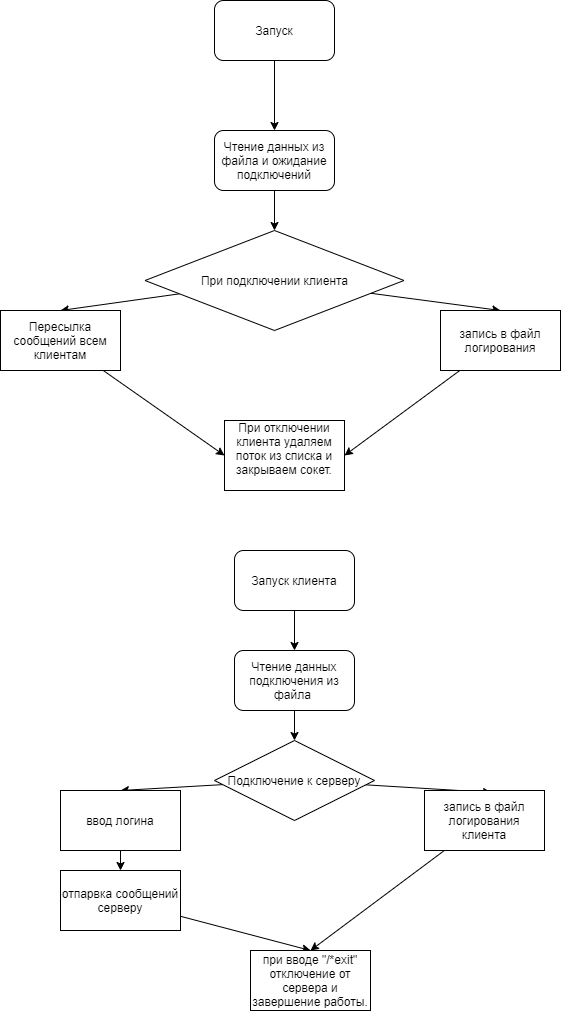

The diagram above was exported from draw.io. Its source (the exported page's mxGraphModel, read from the mxfile embedded in the PNG):
<mxGraphModel dx="1772" dy="1154" grid="1" gridSize="10" guides="1" tooltips="1" connect="1" arrows="1" fold="1" page="1" pageScale="1" pageWidth="827" pageHeight="1169" math="0" shadow="0">
  <root>
    <mxCell id="0" />
    <mxCell id="1" parent="0" />
    <mxCell id="4" style="edgeStyle=none;html=1;entryX=0.5;entryY=0;entryDx=0;entryDy=0;" edge="1" parent="1" source="2" target="3">
      <mxGeometry relative="1" as="geometry" />
    </mxCell>
    <mxCell id="2" value="Запуск" style="rounded=1;whiteSpace=wrap;html=1;" vertex="1" parent="1">
      <mxGeometry x="294" y="10" width="120" height="60" as="geometry" />
    </mxCell>
    <mxCell id="6" style="edgeStyle=none;html=1;entryX=0.5;entryY=0;entryDx=0;entryDy=0;" edge="1" parent="1" source="3" target="5">
      <mxGeometry relative="1" as="geometry" />
    </mxCell>
    <mxCell id="3" value="Чтение данных из файла и ожидание подключений" style="rounded=1;whiteSpace=wrap;html=1;" vertex="1" parent="1">
      <mxGeometry x="294" y="140" width="120" height="60" as="geometry" />
    </mxCell>
    <mxCell id="9" style="edgeStyle=none;html=1;entryX=0.5;entryY=0;entryDx=0;entryDy=0;" edge="1" parent="1" source="5" target="8">
      <mxGeometry relative="1" as="geometry" />
    </mxCell>
    <mxCell id="10" style="edgeStyle=none;html=1;entryX=0.5;entryY=0;entryDx=0;entryDy=0;" edge="1" parent="1" source="5" target="7">
      <mxGeometry relative="1" as="geometry" />
    </mxCell>
    <mxCell id="5" value="При подключении клиента" style="rhombus;whiteSpace=wrap;html=1;" vertex="1" parent="1">
      <mxGeometry x="224.5" y="240" width="259" height="100" as="geometry" />
    </mxCell>
    <mxCell id="26" style="edgeStyle=none;html=1;entryX=0;entryY=0.5;entryDx=0;entryDy=0;" edge="1" parent="1" source="7" target="25">
      <mxGeometry relative="1" as="geometry" />
    </mxCell>
    <mxCell id="7" value="Пересылка сообщений всем клиентам" style="rounded=0;whiteSpace=wrap;html=1;" vertex="1" parent="1">
      <mxGeometry x="80" y="320" width="120" height="60" as="geometry" />
    </mxCell>
    <mxCell id="27" style="edgeStyle=none;html=1;entryX=1;entryY=0.5;entryDx=0;entryDy=0;" edge="1" parent="1" source="8" target="25">
      <mxGeometry relative="1" as="geometry" />
    </mxCell>
    <mxCell id="8" value="запись в файл логирования" style="rounded=0;whiteSpace=wrap;html=1;" vertex="1" parent="1">
      <mxGeometry x="520" y="320" width="120" height="60" as="geometry" />
    </mxCell>
    <mxCell id="13" style="edgeStyle=none;html=1;entryX=0.5;entryY=0;entryDx=0;entryDy=0;" edge="1" parent="1" source="11" target="12">
      <mxGeometry relative="1" as="geometry" />
    </mxCell>
    <mxCell id="11" value="Запуск клиента" style="rounded=1;whiteSpace=wrap;html=1;" vertex="1" parent="1">
      <mxGeometry x="314" y="560" width="120" height="60" as="geometry" />
    </mxCell>
    <mxCell id="18" style="edgeStyle=none;html=1;entryX=0.5;entryY=0;entryDx=0;entryDy=0;" edge="1" parent="1" source="12" target="14">
      <mxGeometry relative="1" as="geometry" />
    </mxCell>
    <mxCell id="12" value="Чтение данных подключения из файла&amp;nbsp;" style="rounded=1;whiteSpace=wrap;html=1;" vertex="1" parent="1">
      <mxGeometry x="314" y="660" width="120" height="60" as="geometry" />
    </mxCell>
    <mxCell id="19" style="edgeStyle=none;html=1;entryX=0.5;entryY=0;entryDx=0;entryDy=0;" edge="1" parent="1" source="14" target="15">
      <mxGeometry relative="1" as="geometry" />
    </mxCell>
    <mxCell id="21" style="edgeStyle=none;html=1;entryX=0.558;entryY=0.033;entryDx=0;entryDy=0;entryPerimeter=0;" edge="1" parent="1" source="14" target="17">
      <mxGeometry relative="1" as="geometry" />
    </mxCell>
    <mxCell id="14" value="Подключение к серверу" style="rhombus;whiteSpace=wrap;html=1;" vertex="1" parent="1">
      <mxGeometry x="294" y="750" width="160" height="80" as="geometry" />
    </mxCell>
    <mxCell id="20" style="edgeStyle=none;html=1;exitX=0.5;exitY=1;exitDx=0;exitDy=0;entryX=0.5;entryY=0;entryDx=0;entryDy=0;" edge="1" parent="1" source="15" target="16">
      <mxGeometry relative="1" as="geometry" />
    </mxCell>
    <mxCell id="15" value="ввод логина" style="rounded=0;whiteSpace=wrap;html=1;" vertex="1" parent="1">
      <mxGeometry x="140" y="800" width="120" height="60" as="geometry" />
    </mxCell>
    <mxCell id="23" style="edgeStyle=none;html=1;entryX=0.5;entryY=0;entryDx=0;entryDy=0;" edge="1" parent="1" source="16" target="22">
      <mxGeometry relative="1" as="geometry" />
    </mxCell>
    <mxCell id="16" value="отпарвка сообщений серверу" style="rounded=0;whiteSpace=wrap;html=1;" vertex="1" parent="1">
      <mxGeometry x="140" y="880" width="120" height="60" as="geometry" />
    </mxCell>
    <mxCell id="24" style="edgeStyle=none;html=1;entryX=0.5;entryY=0;entryDx=0;entryDy=0;" edge="1" parent="1" source="17" target="22">
      <mxGeometry relative="1" as="geometry">
        <mxPoint x="400" y="950" as="targetPoint" />
      </mxGeometry>
    </mxCell>
    <mxCell id="17" value="запись в файл логирования клиента" style="rounded=0;whiteSpace=wrap;html=1;" vertex="1" parent="1">
      <mxGeometry x="504" y="800" width="120" height="60" as="geometry" />
    </mxCell>
    <mxCell id="22" value="при вводе &quot;/*exit&quot; отключение от сервера и завершение работы.&lt;br&gt;" style="rounded=0;whiteSpace=wrap;html=1;" vertex="1" parent="1">
      <mxGeometry x="330" y="960" width="120" height="60" as="geometry" />
    </mxCell>
    <mxCell id="25" value="При отключении клиента удаляем поток из списка и закрываем сокет.&lt;br&gt;&amp;nbsp;" style="rounded=0;whiteSpace=wrap;html=1;" vertex="1" parent="1">
      <mxGeometry x="304" y="430" width="120" height="70" as="geometry" />
    </mxCell>
  </root>
</mxGraphModel>